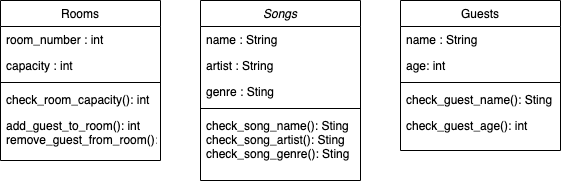

The diagram above was exported from draw.io. Its source (the exported page's mxGraphModel, read from the mxfile embedded in the PNG):
<mxGraphModel dx="688" dy="544" grid="1" gridSize="10" guides="1" tooltips="1" connect="1" arrows="1" fold="1" page="1" pageScale="1" pageWidth="827" pageHeight="1169" math="0" shadow="0">
  <root>
    <mxCell id="WIyWlLk6GJQsqaUBKTNV-0" />
    <mxCell id="WIyWlLk6GJQsqaUBKTNV-1" parent="WIyWlLk6GJQsqaUBKTNV-0" />
    <mxCell id="zkfFHV4jXpPFQw0GAbJ--0" value="Songs" style="swimlane;fontStyle=2;align=center;verticalAlign=top;childLayout=stackLayout;horizontal=1;startSize=26;horizontalStack=0;resizeParent=1;resizeLast=0;collapsible=1;marginBottom=0;rounded=0;shadow=0;strokeWidth=1;" parent="WIyWlLk6GJQsqaUBKTNV-1" vertex="1">
      <mxGeometry x="220" y="120" width="160" height="180" as="geometry">
        <mxRectangle x="230" y="140" width="160" height="26" as="alternateBounds" />
      </mxGeometry>
    </mxCell>
    <mxCell id="zkfFHV4jXpPFQw0GAbJ--1" value="name : String" style="text;align=left;verticalAlign=top;spacingLeft=4;spacingRight=4;overflow=hidden;rotatable=0;points=[[0,0.5],[1,0.5]];portConstraint=eastwest;" parent="zkfFHV4jXpPFQw0GAbJ--0" vertex="1">
      <mxGeometry y="26" width="160" height="26" as="geometry" />
    </mxCell>
    <mxCell id="zkfFHV4jXpPFQw0GAbJ--2" value="artist : String" style="text;align=left;verticalAlign=top;spacingLeft=4;spacingRight=4;overflow=hidden;rotatable=0;points=[[0,0.5],[1,0.5]];portConstraint=eastwest;rounded=0;shadow=0;html=0;" parent="zkfFHV4jXpPFQw0GAbJ--0" vertex="1">
      <mxGeometry y="52" width="160" height="26" as="geometry" />
    </mxCell>
    <mxCell id="zkfFHV4jXpPFQw0GAbJ--3" value="genre : Sting" style="text;align=left;verticalAlign=top;spacingLeft=4;spacingRight=4;overflow=hidden;rotatable=0;points=[[0,0.5],[1,0.5]];portConstraint=eastwest;rounded=0;shadow=0;html=0;" parent="zkfFHV4jXpPFQw0GAbJ--0" vertex="1">
      <mxGeometry y="78" width="160" height="26" as="geometry" />
    </mxCell>
    <mxCell id="zkfFHV4jXpPFQw0GAbJ--4" value="" style="line;html=1;strokeWidth=1;align=left;verticalAlign=middle;spacingTop=-1;spacingLeft=3;spacingRight=3;rotatable=0;labelPosition=right;points=[];portConstraint=eastwest;" parent="zkfFHV4jXpPFQw0GAbJ--0" vertex="1">
      <mxGeometry y="104" width="160" height="8" as="geometry" />
    </mxCell>
    <mxCell id="zkfFHV4jXpPFQw0GAbJ--5" value="check_song_name(): Sting&#10;check_song_artist(): Sting&#10;check_song_genre(): Sting" style="text;align=left;verticalAlign=top;spacingLeft=4;spacingRight=4;overflow=hidden;rotatable=0;points=[[0,0.5],[1,0.5]];portConstraint=eastwest;" parent="zkfFHV4jXpPFQw0GAbJ--0" vertex="1">
      <mxGeometry y="112" width="160" height="58" as="geometry" />
    </mxCell>
    <mxCell id="zkfFHV4jXpPFQw0GAbJ--6" value="Rooms" style="swimlane;fontStyle=0;align=center;verticalAlign=top;childLayout=stackLayout;horizontal=1;startSize=26;horizontalStack=0;resizeParent=1;resizeLast=0;collapsible=1;marginBottom=0;rounded=0;shadow=0;strokeWidth=1;" parent="WIyWlLk6GJQsqaUBKTNV-1" vertex="1">
      <mxGeometry x="20" y="120" width="160" height="160" as="geometry">
        <mxRectangle x="130" y="380" width="160" height="26" as="alternateBounds" />
      </mxGeometry>
    </mxCell>
    <mxCell id="zkfFHV4jXpPFQw0GAbJ--7" value="room_number : int" style="text;align=left;verticalAlign=top;spacingLeft=4;spacingRight=4;overflow=hidden;rotatable=0;points=[[0,0.5],[1,0.5]];portConstraint=eastwest;" parent="zkfFHV4jXpPFQw0GAbJ--6" vertex="1">
      <mxGeometry y="26" width="160" height="26" as="geometry" />
    </mxCell>
    <mxCell id="zkfFHV4jXpPFQw0GAbJ--8" value="capacity : int" style="text;align=left;verticalAlign=top;spacingLeft=4;spacingRight=4;overflow=hidden;rotatable=0;points=[[0,0.5],[1,0.5]];portConstraint=eastwest;rounded=0;shadow=0;html=0;" parent="zkfFHV4jXpPFQw0GAbJ--6" vertex="1">
      <mxGeometry y="52" width="160" height="26" as="geometry" />
    </mxCell>
    <mxCell id="zkfFHV4jXpPFQw0GAbJ--9" value="" style="line;html=1;strokeWidth=1;align=left;verticalAlign=middle;spacingTop=-1;spacingLeft=3;spacingRight=3;rotatable=0;labelPosition=right;points=[];portConstraint=eastwest;" parent="zkfFHV4jXpPFQw0GAbJ--6" vertex="1">
      <mxGeometry y="78" width="160" height="8" as="geometry" />
    </mxCell>
    <mxCell id="zkfFHV4jXpPFQw0GAbJ--10" value="check_room_capacity(): int" style="text;align=left;verticalAlign=top;spacingLeft=4;spacingRight=4;overflow=hidden;rotatable=0;points=[[0,0.5],[1,0.5]];portConstraint=eastwest;fontStyle=0" parent="zkfFHV4jXpPFQw0GAbJ--6" vertex="1">
      <mxGeometry y="86" width="160" height="26" as="geometry" />
    </mxCell>
    <mxCell id="zkfFHV4jXpPFQw0GAbJ--11" value="add_guest_to_room(): int&#10;remove_guest_from_room(): int" style="text;align=left;verticalAlign=top;spacingLeft=4;spacingRight=4;overflow=hidden;rotatable=0;points=[[0,0.5],[1,0.5]];portConstraint=eastwest;" parent="zkfFHV4jXpPFQw0GAbJ--6" vertex="1">
      <mxGeometry y="112" width="160" height="38" as="geometry" />
    </mxCell>
    <mxCell id="zkfFHV4jXpPFQw0GAbJ--17" value="Guests" style="swimlane;fontStyle=0;align=center;verticalAlign=top;childLayout=stackLayout;horizontal=1;startSize=26;horizontalStack=0;resizeParent=1;resizeLast=0;collapsible=1;marginBottom=0;rounded=0;shadow=0;strokeWidth=1;" parent="WIyWlLk6GJQsqaUBKTNV-1" vertex="1">
      <mxGeometry x="420" y="120" width="160" height="150" as="geometry">
        <mxRectangle x="550" y="140" width="160" height="26" as="alternateBounds" />
      </mxGeometry>
    </mxCell>
    <mxCell id="zkfFHV4jXpPFQw0GAbJ--18" value="name : String" style="text;align=left;verticalAlign=top;spacingLeft=4;spacingRight=4;overflow=hidden;rotatable=0;points=[[0,0.5],[1,0.5]];portConstraint=eastwest;" parent="zkfFHV4jXpPFQw0GAbJ--17" vertex="1">
      <mxGeometry y="26" width="160" height="26" as="geometry" />
    </mxCell>
    <mxCell id="zkfFHV4jXpPFQw0GAbJ--19" value="age: int" style="text;align=left;verticalAlign=top;spacingLeft=4;spacingRight=4;overflow=hidden;rotatable=0;points=[[0,0.5],[1,0.5]];portConstraint=eastwest;rounded=0;shadow=0;html=0;" parent="zkfFHV4jXpPFQw0GAbJ--17" vertex="1">
      <mxGeometry y="52" width="160" height="26" as="geometry" />
    </mxCell>
    <mxCell id="zkfFHV4jXpPFQw0GAbJ--23" value="" style="line;html=1;strokeWidth=1;align=left;verticalAlign=middle;spacingTop=-1;spacingLeft=3;spacingRight=3;rotatable=0;labelPosition=right;points=[];portConstraint=eastwest;" parent="zkfFHV4jXpPFQw0GAbJ--17" vertex="1">
      <mxGeometry y="78" width="160" height="8" as="geometry" />
    </mxCell>
    <mxCell id="zkfFHV4jXpPFQw0GAbJ--24" value="check_guest_name(): Sting" style="text;align=left;verticalAlign=top;spacingLeft=4;spacingRight=4;overflow=hidden;rotatable=0;points=[[0,0.5],[1,0.5]];portConstraint=eastwest;" parent="zkfFHV4jXpPFQw0GAbJ--17" vertex="1">
      <mxGeometry y="86" width="160" height="26" as="geometry" />
    </mxCell>
    <mxCell id="zkfFHV4jXpPFQw0GAbJ--25" value="check_guest_age(): int" style="text;align=left;verticalAlign=top;spacingLeft=4;spacingRight=4;overflow=hidden;rotatable=0;points=[[0,0.5],[1,0.5]];portConstraint=eastwest;" parent="zkfFHV4jXpPFQw0GAbJ--17" vertex="1">
      <mxGeometry y="112" width="160" height="26" as="geometry" />
    </mxCell>
  </root>
</mxGraphModel>